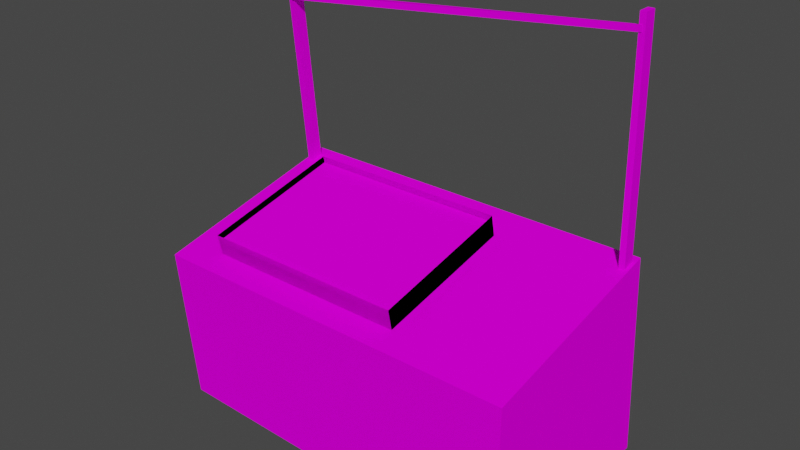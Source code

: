 # Source: 66stn8_c1.blend  (saved by Blender 2.82.7; exported with 4.5.12 LTS)
import bpy
from mathutils import Matrix  # noqa: F401  (used for matrix-valued properties, if any)

bpy.ops.wm.read_factory_settings(use_empty=True)
scene = bpy.context.scene
scene.name = 'Scene'

# ---- collections
col_collection = bpy.data.collections.new('Collection'); scene.collection.children.link(col_collection)

# ---- images (referenced by path relative to the original .blend; pixels are not part of the script)
import os
ASSET_DIR = os.environ.get("B2B_ASSET_DIR", "")  # directory of the original .blend (textures are referenced by path, not embedded)
HERE = os.path.dirname(os.path.abspath(__file__))  # packed textures are extracted next to this script under _unpacked/

def load_image(name, relpath, width, height, colorspace="sRGB"):
    """Load a texture the original file referenced (path relative to the .blend, or extracted next to this script)."""
    p = next((c for c in (os.path.join(HERE, relpath), os.path.join(ASSET_DIR, relpath)) if relpath and os.path.exists(c)), "")
    if p:
        img = bpy.data.images.load(p, check_existing=True)
        img.name = name
    else:  # same state as the original file: an image datablock whose file is absent (Cycles renders it pink)
        img = bpy.data.images.new(name, width, height)
        img.source = "FILE"
        img.filepath = "//" + (relpath or name)
    img.colorspace_settings.name = colorspace
    return img
img_vrat01_bmp = load_image('@vrat01.bmp', '@vrat01.bmp', 1024, 1024, 'sRGB')
img_9stnryb_bmp = load_image('9stnryb.bmp', '9stnryb.bmp', 1024, 1024, 'sRGB')
img_d3in_bmp = load_image('d3in.bmp', 'd3in.bmp', 1024, 1024, 'sRGB')
img_prkna01_bmp = load_image('prkna01.bmp', 'prkna01.bmp', 1024, 1024, 'sRGB')
img_9stryb_bmp = load_image('9stryb.bmp', '9stryb.bmp', 1024, 1024, 'sRGB')

# ---- materials (node trees are filled in below, after node groups)
mat_vrat01_bmp = bpy.data.materials.new('@vrat01.bmp')
mat_vrat01_bmp.use_transparent_shadow = False
mat_9stnryb_bmp = bpy.data.materials.new('9stnryb.bmp')
mat_9stnryb_bmp.use_transparent_shadow = False
mat_d3in_bmp = bpy.data.materials.new('d3in.bmp')
mat_d3in_bmp.use_transparent_shadow = False
mat_prkna01_bmp = bpy.data.materials.new('prkna01.bmp')
mat_prkna01_bmp.use_transparent_shadow = False
mat_9stryb_bmp = bpy.data.materials.new('9stryb.bmp')
mat_9stryb_bmp.use_transparent_shadow = False

# ---- material node trees
mat_vrat01_bmp.use_nodes = True; mat_vrat01_bmp.node_tree.nodes.clear()
_N = mat_vrat01_bmp.node_tree.nodes; _L = mat_vrat01_bmp.node_tree.links
n0 = _N.new('ShaderNodeOutputMaterial'); n0.name = 'Material Output'; n0.location = (300, 300)
n1 = _N.new('ShaderNodeBsdfPrincipled'); n1.name = 'Principled BSDF'; n1.location = (10, 300)
n1.distribution = 'GGX'
n1.subsurface_method = 'BURLEY'
n1.inputs[2].default_value = 0.0
n1.inputs[3].default_value = 1.45
n1.inputs[13].default_value = 0.0
n1.inputs[27].default_value = (0.0, 0.0, 0.0, 1.0)
n1.inputs[28].default_value = 1.0
n2 = _N.new('ShaderNodeTexImage'); n2.name = 'Image Texture'; n2.location = (0, 0)
n2.image = img_vrat01_bmp
_L.new(n1.outputs[0], n0.inputs[0])
_L.new(n2.outputs[0], n1.inputs[0])
n0.is_active_output = True
mat_9stnryb_bmp.use_nodes = True; mat_9stnryb_bmp.node_tree.nodes.clear()
_N = mat_9stnryb_bmp.node_tree.nodes; _L = mat_9stnryb_bmp.node_tree.links
n0 = _N.new('ShaderNodeOutputMaterial'); n0.name = 'Material Output'; n0.location = (300, 300)
n1 = _N.new('ShaderNodeBsdfPrincipled'); n1.name = 'Principled BSDF'; n1.location = (10, 300)
n1.distribution = 'GGX'
n1.subsurface_method = 'BURLEY'
n1.inputs[2].default_value = 0.0
n1.inputs[3].default_value = 1.45
n1.inputs[13].default_value = 0.0
n1.inputs[27].default_value = (0.0, 0.0, 0.0, 1.0)
n1.inputs[28].default_value = 1.0
n2 = _N.new('ShaderNodeTexImage'); n2.name = 'Image Texture'; n2.location = (0, 0)
n2.image = img_9stnryb_bmp
_L.new(n1.outputs[0], n0.inputs[0])
_L.new(n2.outputs[0], n1.inputs[0])
n0.is_active_output = True
mat_d3in_bmp.use_nodes = True; mat_d3in_bmp.node_tree.nodes.clear()
_N = mat_d3in_bmp.node_tree.nodes; _L = mat_d3in_bmp.node_tree.links
n0 = _N.new('ShaderNodeOutputMaterial'); n0.name = 'Material Output'; n0.location = (300, 300)
n1 = _N.new('ShaderNodeBsdfPrincipled'); n1.name = 'Principled BSDF'; n1.location = (10, 300)
n1.distribution = 'GGX'
n1.subsurface_method = 'BURLEY'
n1.inputs[2].default_value = 0.0
n1.inputs[3].default_value = 1.45
n1.inputs[13].default_value = 0.0
n1.inputs[27].default_value = (0.0, 0.0, 0.0, 1.0)
n1.inputs[28].default_value = 1.0
n2 = _N.new('ShaderNodeTexImage'); n2.name = 'Image Texture'; n2.location = (0, 0)
n2.image = img_d3in_bmp
_L.new(n1.outputs[0], n0.inputs[0])
_L.new(n2.outputs[0], n1.inputs[0])
n0.is_active_output = True
mat_prkna01_bmp.use_nodes = True; mat_prkna01_bmp.node_tree.nodes.clear()
_N = mat_prkna01_bmp.node_tree.nodes; _L = mat_prkna01_bmp.node_tree.links
n0 = _N.new('ShaderNodeOutputMaterial'); n0.name = 'Material Output'; n0.location = (300, 300)
n1 = _N.new('ShaderNodeBsdfPrincipled'); n1.name = 'Principled BSDF'; n1.location = (10, 300)
n1.distribution = 'GGX'
n1.subsurface_method = 'BURLEY'
n1.inputs[2].default_value = 0.0
n1.inputs[3].default_value = 1.45
n1.inputs[13].default_value = 0.0
n1.inputs[27].default_value = (0.0, 0.0, 0.0, 1.0)
n1.inputs[28].default_value = 1.0
n2 = _N.new('ShaderNodeTexImage'); n2.name = 'Image Texture'; n2.location = (0, 0)
n2.image = img_prkna01_bmp
_L.new(n1.outputs[0], n0.inputs[0])
_L.new(n2.outputs[0], n1.inputs[0])
n0.is_active_output = True
mat_9stryb_bmp.use_nodes = True; mat_9stryb_bmp.node_tree.nodes.clear()
_N = mat_9stryb_bmp.node_tree.nodes; _L = mat_9stryb_bmp.node_tree.links
n0 = _N.new('ShaderNodeOutputMaterial'); n0.name = 'Material Output'; n0.location = (300, 300)
n1 = _N.new('ShaderNodeBsdfPrincipled'); n1.name = 'Principled BSDF'; n1.location = (10, 300)
n1.distribution = 'GGX'
n1.subsurface_method = 'BURLEY'
n1.inputs[2].default_value = 0.0
n1.inputs[3].default_value = 1.45
n1.inputs[13].default_value = 0.0
n1.inputs[27].default_value = (0.0, 0.0, 0.0, 1.0)
n1.inputs[28].default_value = 1.0
n2 = _N.new('ShaderNodeTexImage'); n2.name = 'Image Texture'; n2.location = (0, 0)
n2.image = img_9stryb_bmp
_L.new(n1.outputs[0], n0.inputs[0])
_L.new(n2.outputs[0], n1.inputs[0])
n0.is_active_output = True

# ---- world
world_world = bpy.data.worlds.new('World'); scene.world = world_world
world_world.use_nodes = True; world_world.node_tree.nodes.clear()
_N = world_world.node_tree.nodes; _L = world_world.node_tree.links
n0 = _N.new('ShaderNodeOutputWorld'); n0.name = 'World Output'; n0.location = (300, 300)
n1 = _N.new('ShaderNodeBackground'); n1.name = 'Background'; n1.location = (10, 300)
n1.inputs[0].default_value = (0.05088, 0.05088, 0.05088, 1.0)
_L.new(n1.outputs[0], n0.inputs[0])
n0.is_active_output = True
world_world.color = (0.05088, 0.05088, 0.05088)
world_world.use_sun_shadow = False
world_world.sun_shadow_jitter_overblur = 0.0

# ---- meshes
me_box01 = bpy.data.meshes.new('Box01')
me_box01.from_pydata([(-0.9654, -0.4881, -1.121), (0.9949, -0.539, -1.121), (-1.003, 0.539, -1.121), (1.037, 0.539, -1.121), (-1.003, -0.539, -0.2891), (0.9949, -0.539, -0.2891), (-1.003, 0.539, -0.05973), (0.9949, 0.539, -0.05973), (0.9949, -0.539, -0.2891), (0.9664, 0.4493, -0.05876), (-1.003, -0.539, -0.2891), (0.9949, -0.539, -1.121), (0.9949, 0.539, -0.05973), (0.3316, 0.4439, -0.05992), (0.9949, -0.539, -0.2891), (0.3316, 0.4439, -0.05992), (1.037, 0.539, -1.121), (-1.003, 0.539, -0.05973), (0.3394, -0.4311, -0.2462), (0.9949, 0.539, -0.05973), (0.3394, -0.4311, -0.2462), (-1.003, 0.539, -1.121), (-0.9654, -0.4881, -1.121), (-1.003, -0.539, -0.2891), (0.9742, -0.4257, -0.2451), (-1.003, 0.539, -0.05973), (0.9742, -0.4257, -0.2451), (0.9664, 0.4493, -0.05876), (0.9358, 0.4164, 1.054), (0.301, 0.4164, 1.048), (0.301, 0.4164, 1.048), (0.3056, 0.4164, 0.5222), (0.9358, 0.4164, 1.054), (0.9404, 0.4164, 0.5277), (0.9404, 0.4164, 0.5277), (0.3056, 0.4164, 0.5222), (0.1682, 0.41, 1.043), (-0.0822, 0.41, 1.046), (0.1617, 0.4163, 0.5172), (-0.0887, 0.4163, 0.5203), (-0.0887, 0.4163, 0.5203), (-0.0822, 0.41, 1.046), (0.1617, 0.4163, 0.5172), (0.1682, 0.41, 1.043), (-0.2706, 0.4164, 1.047), (0.9949, -0.539, -1.121), (-0.9654, -0.4881, -1.121), (1.037, 0.539, -1.121), (1.037, 0.539, -1.121), (-0.9654, -0.4881, -1.121), (-1.003, 0.539, -1.121), (-0.9054, 0.4164, 1.041), (-0.9008, 0.4164, 0.5148), (-0.9008, 0.4164, 0.5148), (-0.266, 0.4164, 0.5203), (-0.266, 0.4164, 0.5203), (-0.9054, 0.4164, 1.041), (-0.2706, 0.4164, 1.047)], [], [(7, 6, 4, 5), (17, 19, 16, 2), (12, 14, 11, 3), (23, 25, 21, 22), (45, 46, 47), (48, 49, 50), (8, 10, 0, 1)])
me_box01.polygons.foreach_set('use_smooth', [True] * 7)
me_box01.polygons.foreach_set('material_index', [3, 3, 3, 3, 3, 3, 2])
_uv = me_box01.uv_layers.new(name='UVMap')
_uv.uv.foreach_set('vector', [1.494, -0.0005001, -0.494, -0.0004995, -0.494, -0.9995, 1.494, -0.9995, 1.494, -0.0004995, -0.494, -0.0004995, -0.494, -0.9995, 1.494, -0.9995, 0.9995, -0.0004995, 0.0004995, -0.2165, 0.0004995, -0.9995, 0.9995, -0.9995, 0.9995, -0.2165, 0.0004995, -0.0004995, 0.0004995, -0.9995, 0.9995, -0.9995, 1.478, -1.039, -0.4824, -0.9881, 1.52, 0.039, 1.52, 0.039, -0.4824, -0.9881, -0.5201, 0.039, 1.975, -0.0004995, 0.3762, -0.0004995, 0.3762, -0.9995, 1.975, -0.9995])
me_box01.materials.append(mat_vrat01_bmp)
me_box01.materials.append(mat_9stnryb_bmp)
me_box01.materials.append(mat_d3in_bmp)
me_box01.materials.append(mat_prkna01_bmp)
me_box01.materials.append(mat_9stryb_bmp)
me_box01.use_remesh_fix_poles = True
me_box01.use_remesh_preserve_attributes = False
me_box01.use_mirror_vertex_groups = False
me_box01.update()
me_box01_001 = bpy.data.meshes.new('Box01.001')
me_box01_001.from_pydata([(-0.7842, -0.4334, -0.1032), (0.311, -0.4334, -0.1032), (-0.7842, 0.3455, -0.09977), (0.311, 0.3455, -0.09977), (-0.7858, -0.4356, -0.1872), (0.3126, -0.4356, -0.1872), (-0.7858, 0.3463, -0.1838), (0.3126, 0.3463, -0.1838), (-0.7858, -0.4346, -0.06579), (0.3126, -0.4346, -0.06579), (-0.7858, 0.3474, -0.06239), (0.3126, 0.3474, -0.06239), (0.3126, -0.4356, -0.1872), (0.3126, -0.4346, -0.06579), (0.3126, 0.3463, -0.1838), (0.3126, 0.3474, -0.06239), (-0.7858, 0.3463, -0.1838), (-0.7858, -0.4356, -0.1872), (-0.7858, -0.4346, -0.06579), (-0.7858, 0.3474, -0.06239), (-0.7858, -0.4356, -0.1872), (0.3126, -0.4356, -0.1872), (-0.7858, 0.3463, -0.1838), (0.3126, 0.3463, -0.1838), (-0.7858, -0.4346, -0.06579), (0.3126, -0.4346, -0.06579), (-0.7858, 0.3474, -0.06239), (0.3126, 0.3474, -0.06239), (0.3126, -0.4356, -0.1872), (0.3126, -0.4346, -0.06579), (0.3126, 0.3463, -0.1838), (0.3126, 0.3474, -0.06239), (-0.7858, 0.3463, -0.1838), (-0.7858, -0.4356, -0.1872), (-0.7858, -0.4346, -0.06579), (-0.7858, 0.3474, -0.06239)], [], [(27, 29, 28, 23), (3, 2, 0, 1), (34, 35, 32, 33), (19, 18, 17, 16), (26, 31, 30, 22), (15, 10, 6, 14), (13, 11, 7, 12), (25, 24, 20, 21), (8, 9, 5, 4)])
me_box01_001.polygons.foreach_set('use_smooth', [True] * 9)
me_box01_001.polygons.foreach_set('material_index', [0, 1, 0, 0, 0, 0, 0, 0, 0])
_uv = me_box01_001.uv_layers.new(name='UVMap')
_uv.uv.foreach_set('vector', [0.998, -0.441, 0.007357, -0.4217, 0.001997, -0.559, 0.9926, -0.5783, 2.098, 0.7642, -0.09848, 0.7642, -0.09848, -0.7642, 2.098, -0.7642, 0.9926, -0.4217, 0.001997, -0.441, 0.007357, -0.5783, 0.998, -0.559, 0.998, -0.441, 0.007358, -0.4217, 0.001997, -0.559, 0.9926, -0.5783, 0.9995, -0.441, 0.0004991, -0.441, 0.0004991, -0.5783, 0.9995, -0.5783, 0.9995, -0.441, 0.0005035, -0.441, 0.0005035, -0.5783, 0.9995, -0.5783, 0.9926, -0.4217, 0.001997, -0.441, 0.007358, -0.5783, 0.998, -0.559, 0.9995, -0.4217, 0.0004999, -0.4217, 0.0004999, -0.559, 0.9995, -0.559, 0.9995, -0.4217, 0.0004984, -0.4217, 0.0004984, -0.559, 0.9995, -0.559])
me_box01_001.materials.append(mat_vrat01_bmp)
me_box01_001.materials.append(mat_9stnryb_bmp)
me_box01_001.materials.append(mat_d3in_bmp)
me_box01_001.materials.append(mat_prkna01_bmp)
me_box01_001.materials.append(mat_9stryb_bmp)
me_box01_001.use_remesh_fix_poles = True
me_box01_001.use_remesh_preserve_attributes = False
me_box01_001.use_mirror_vertex_groups = False
me_box01_001.update()
me_box01_002 = bpy.data.meshes.new('Box01.002')
me_box01_002.from_pydata([(0.9462, 0.4941, -0.1097), (0.978, 0.4941, -0.1097), (0.9503, 0.4448, 1.121), (0.9821, 0.4448, 1.121), (0.9462, 0.4275, -0.1097), (0.978, 0.4275, -0.1097), (0.9503, 0.3783, 1.121), (0.9821, 0.3783, 1.121), (0.978, 0.4941, -0.1097), (0.9821, 0.4448, 1.121), (0.9821, 0.3783, 1.121), (0.978, 0.4275, -0.1097), (0.9503, 0.4448, 1.121), (0.9462, 0.4941, -0.1097), (0.9462, 0.4275, -0.1097), (0.9503, 0.3783, 1.121), (-0.8307, 0.2547, 0.9107), (0.9677, 0.4448, 1.049), (-0.8295, 0.1868, 0.9189), (-0.8301, 0.1904, 0.8873), (0.9677, 0.3783, 1.065), (0.9677, 0.3783, 1.033), (0.9677, 0.3783, 1.033), (-0.8301, 0.1904, 0.8873), (-0.8295, 0.1868, 0.9189), (0.9677, 0.3783, 1.065), (-0.9908, 0.4941, -0.1097), (-0.9589, 0.4941, -0.1097), (-0.8465, 0.2463, 0.9819), (-0.8146, 0.2468, 0.9814), (-0.9908, 0.4275, -0.1097), (-0.9589, 0.4275, -0.1097), (-0.8456, 0.1802, 0.9743), (-0.8137, 0.1807, 0.9737), (-0.9589, 0.4941, -0.1097), (-0.8146, 0.2468, 0.9814), (-0.8137, 0.1807, 0.9737), (-0.9589, 0.4275, -0.1097), (-0.8465, 0.2463, 0.9819), (-0.9908, 0.4941, -0.1097), (-0.9908, 0.4275, -0.1097), (-0.8456, 0.1802, 0.9743), (0.9677, 0.4448, 1.049), (-0.8307, 0.2547, 0.9107), (0.9503, 0.3783, 1.121), (0.9821, 0.3783, 1.121), (0.9821, 0.4448, 1.121), (0.9503, 0.3783, 1.121), (0.9821, 0.4448, 1.121), (0.9503, 0.4448, 1.121), (-0.8456, 0.1802, 0.9743), (-0.8137, 0.1807, 0.9737), (-0.8146, 0.2468, 0.9814), (-0.8456, 0.1802, 0.9743), (-0.8146, 0.2468, 0.9814), (-0.8465, 0.2463, 0.9819)], [], [(36, 37, 34, 35), (40, 41, 38, 39), (22, 23, 16, 17), (3, 1, 0, 2), (10, 11, 8, 9), (24, 25, 42, 43), (29, 27, 26, 28), (33, 32, 30, 31), (14, 15, 12, 13), (21, 20, 18, 19), (44, 45, 46), (47, 48, 49), (50, 51, 52), (53, 54, 55), (7, 6, 4, 5)])
me_box01_002.polygons.foreach_set('use_smooth', [True] * 15)
me_box01_002.polygons.foreach_set('material_index', [3, 3, 3, 3, 3, 3, 3, 3, 3, 3, 3, 3, 3, 3, 3])
_uv = me_box01_002.uv_layers.new(name='UVMap')
_uv.uv.foreach_set('vector', [0.5333, -0.0004995, 0.5333, -0.9995, 0.4667, -0.9995, 0.4667, -0.0004995, -14.52, -0.9995, -14.52, -0.0004987, -14.59, -0.0004987, -14.59, -0.9995, 0.5333, -0.0004995, 0.5333, -0.9995, 0.4667, -0.9995, 0.4667, -0.0004995, -38.89, -0.0004902, -38.89, -0.9995, -38.95, -0.9995, -38.95, -0.0004901, 0.5333, -0.0004995, 0.5333, -0.9995, 0.4667, -0.9995, 0.4667, -0.0004995, -14.52, -0.9995, -14.52, -0.0004987, -14.59, -0.0004987, -14.59, -0.9995, -38.89, -0.0004902, -38.89, -0.9995, -38.95, -0.9995, -38.95, -0.0004901, 0.8801, -0.0004996, 0.8253, -0.0004996, 0.8253, -0.9995, 0.8801, -0.9995, -14.52, -0.9995, -14.52, -0.0004987, -14.59, -0.0004987, -14.59, -0.9995, 0.8801, -0.0004996, 0.8253, -0.0004996, 0.8253, -0.9995, 0.8801, -0.9995, 2.164, -0.4035, 2.217, -0.4035, 2.217, -0.5144, 2.164, -0.4035, 2.217, -0.5144, 2.164, -0.5144, -1.217, -0.4856, -1.164, -0.4856, -1.164, -0.5965, -1.217, -0.4856, -1.164, -0.5965, -1.217, -0.5965, 0.8801, -0.0004996, 0.8253, -0.0004996, 0.8253, -0.9995, 0.8801, -0.9995])
me_box01_002.materials.append(mat_vrat01_bmp)
me_box01_002.materials.append(mat_9stnryb_bmp)
me_box01_002.materials.append(mat_d3in_bmp)
me_box01_002.materials.append(mat_prkna01_bmp)
me_box01_002.materials.append(mat_9stryb_bmp)
me_box01_002.use_remesh_fix_poles = True
me_box01_002.use_remesh_preserve_attributes = False
me_box01_002.use_mirror_vertex_groups = False
me_box01_002.update()

# ---- objects
ob_box01 = bpy.data.objects.new('Box01', me_box01)
ob_box02 = bpy.data.objects.new('Box02', me_box01_001)
ob_box01_001 = bpy.data.objects.new('Box01.001', me_box01_002)

# ---- transforms, parenting, visibility, modifiers, constraints
ob_box01.location = (0.03785, -0.5285, 1.121)
ob_box01.lineart.crease_threshold = 0.0
ob_box02.location = (0.03785, -0.5527, 1.127)
ob_box02.rotation_euler = (0.2094, -0.0, 0.0)
ob_box02.lineart.crease_threshold = 0.0
ob_box01_001.location = (0.03785, -0.5285, 1.121)
ob_box01_001.lineart.crease_threshold = 0.0

# ---- collection membership
col_collection.objects.link(ob_box01)
col_collection.objects.link(ob_box02)
col_collection.objects.link(ob_box01_001)

# ---- scene / render settings (as saved in the file)
scene.frame_start = 1; scene.frame_end = 250; scene.frame_set(1)
scene.render.engine = 'BLENDER_EEVEE_NEXT'
scene.cycles.use_denoising = False
scene.cycles.samples = 128
scene.cycles.sampling_pattern = 'TABULATED_SOBOL'
scene.cycles.use_adaptive_sampling = False
scene.cycles.use_light_tree = False
scene.view_settings.view_transform = 'Filmic'
bpy.context.view_layer.update()

# ---- added for rendering (the .blend has no active camera and no usable light): camera, sun
cam_auto = bpy.data.cameras.new('AutoCamera')
cam_auto.lens = 50.0
cam_auto.sensor_width = 36.0
cam_auto.clip_end = 1000.0
ob_auto_camera = bpy.data.objects.new('AutoCamera', cam_auto)
scene.collection.objects.link(ob_auto_camera)
ob_auto_camera.location = (3.03131, -4.1002, 3.50197)
ob_auto_camera.rotation_euler = (1.09748, -7.21219e-08, 0.694738)
scene.camera = ob_auto_camera
light_auto_sun = bpy.data.lights.new('AutoSun', 'SUN')
light_auto_sun.energy = 3.0
light_auto_sun.angle = 0.0523599
ob_auto_sun = bpy.data.objects.new('AutoSun', light_auto_sun)
scene.collection.objects.link(ob_auto_sun)
ob_auto_sun.rotation_euler = (0.872665, 0.174533, 0.523599)
bpy.context.view_layer.update()
